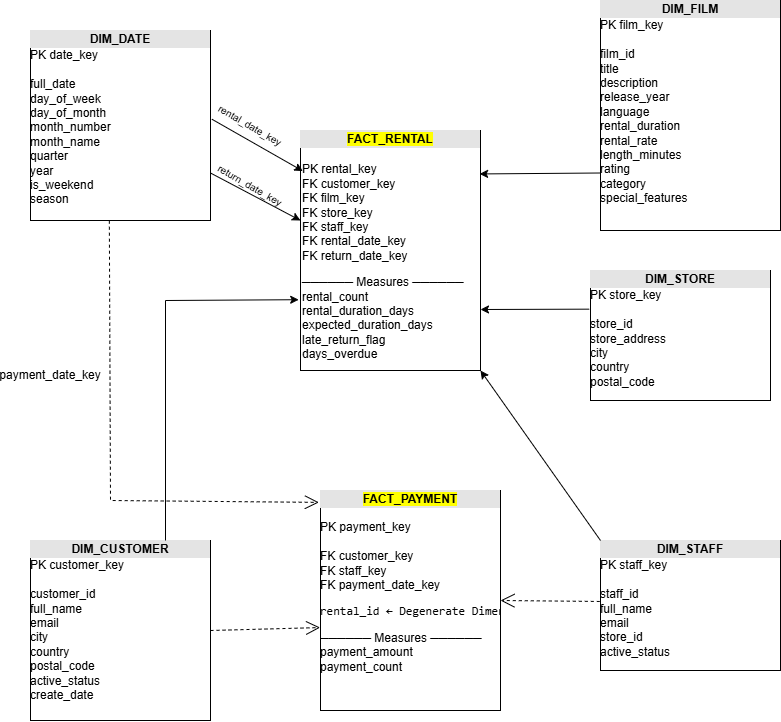

The diagram above was exported from draw.io. Its source (the exported page's mxGraphModel, read from the mxfile embedded in the PNG):
<mxGraphModel dx="1403" dy="768" grid="1" gridSize="10" guides="1" tooltips="1" connect="1" arrows="1" fold="1" page="1" pageScale="1" pageWidth="850" pageHeight="1100" math="0" shadow="0">
  <root>
    <mxCell id="0" />
    <mxCell id="1" parent="0" />
    <mxCell id="RPauzpuG3w0jKCZ3gxJC-10" parent="1" style="verticalAlign=top;align=left;overflow=fill;html=1;whiteSpace=wrap;" value="&lt;div style=&quot;text-align: center; box-sizing: border-box; width: 100%; background: rgb(228, 228, 228); padding: 2px;&quot;&gt;&lt;b style=&quot;background-color: rgb(255, 255, 0);&quot;&gt;FACT_RENTAL&lt;/b&gt;&lt;br&gt;&lt;/div&gt;&lt;table style=&quot;width:100%;font-size:1em;&quot; cellpadding=&quot;2&quot; cellspacing=&quot;0&quot;&gt;&lt;tbody&gt;&lt;tr&gt;&lt;td&gt;&lt;p class=&quot;isSelectedEnd&quot;&gt;PK  rental_key&lt;br&gt;FK  customer_key&lt;br&gt;FK  film_key&lt;br&gt;FK  store_key&lt;br&gt;FK  staff_key&lt;br&gt;FK  rental_date_key&lt;br&gt;FK  return_date_key&lt;/p&gt;&lt;p&gt;────── Measures ──────&lt;br&gt;rental_count&lt;br&gt;rental_duration_days&lt;br&gt;expected_duration_days&lt;br&gt;late_return_flag&lt;br&gt;days_overdue&lt;/p&gt;&lt;br&gt;&lt;/td&gt;&lt;td&gt;&lt;br&gt;&lt;/td&gt;&lt;/tr&gt;&lt;/tbody&gt;&lt;/table&gt;" vertex="1">
      <mxGeometry height="240" width="180" x="310" y="170" as="geometry" />
    </mxCell>
    <mxCell id="RPauzpuG3w0jKCZ3gxJC-12" parent="1" style="verticalAlign=top;align=left;overflow=fill;html=1;whiteSpace=wrap;" value="&lt;div style=&quot;text-align: center; box-sizing: border-box; width: 100%; background: rgb(228, 228, 228); padding: 2px;&quot;&gt;&lt;b&gt;DIM_CUSTOMER&lt;/b&gt;&lt;br&gt;&lt;/div&gt;PK  customer_key&lt;br&gt;&lt;br&gt;customer_id&lt;br&gt;full_name&lt;br&gt;email&lt;br&gt;city&lt;br&gt;country&lt;br&gt;postal_code&lt;br&gt;active_status&lt;br&gt;create_date&lt;table style=&quot;width:100%;font-size:1em;&quot; cellpadding=&quot;2&quot; cellspacing=&quot;0&quot;&gt;&lt;tbody&gt;&lt;/tbody&gt;&lt;/table&gt;" vertex="1">
      <mxGeometry height="180" width="180" x="40" y="580" as="geometry" />
    </mxCell>
    <mxCell id="RPauzpuG3w0jKCZ3gxJC-13" parent="1" style="verticalAlign=top;align=left;overflow=fill;html=1;whiteSpace=wrap;" value="&lt;div style=&quot;text-align: center; box-sizing: border-box; width: 100%; background: rgb(228, 228, 228); padding: 2px;&quot;&gt;&lt;b style=&quot;background-color: rgb(255, 255, 0);&quot;&gt;FACT_PAYMENT&lt;/b&gt;&lt;br&gt;&lt;/div&gt;&lt;p class=&quot;isSelectedEnd&quot;&gt;PK  payment_key&lt;br&gt;&lt;br&gt;FK  customer_key&lt;br&gt;FK  staff_key&lt;br&gt;FK  payment_date_key&lt;/p&gt;&lt;pre dir=&quot;ltr&quot;&gt;&lt;code dir=&quot;ltr&quot;&gt;rental_id ← Degenerate Dimension&lt;/code&gt;&lt;/pre&gt;&lt;p&gt;────── Measures ──────&lt;br&gt;payment_amount&lt;br&gt;payment_count&lt;/p&gt;&lt;table style=&quot;width:100%;font-size:1em;&quot; cellpadding=&quot;2&quot; cellspacing=&quot;0&quot;&gt;&lt;tbody&gt;&lt;/tbody&gt;&lt;/table&gt;" vertex="1">
      <mxGeometry height="220" width="180" x="330" y="530" as="geometry" />
    </mxCell>
    <mxCell id="RPauzpuG3w0jKCZ3gxJC-14" parent="1" style="verticalAlign=top;align=left;overflow=fill;html=1;whiteSpace=wrap;" value="&lt;div style=&quot;text-align: center; box-sizing: border-box; width: 100%; background: rgb(228, 228, 228); padding: 2px;&quot;&gt;&lt;b&gt;DIM_STORE&lt;/b&gt;&lt;br&gt;&lt;/div&gt;PK  store_key&lt;br&gt;&lt;br&gt;store_id&lt;br&gt;store_address&lt;br&gt;city&lt;br&gt;country&lt;br&gt;postal_code&lt;br&gt;&lt;table style=&quot;width:100%;font-size:1em;&quot; cellpadding=&quot;2&quot; cellspacing=&quot;0&quot;&gt;&lt;tbody&gt;&lt;/tbody&gt;&lt;/table&gt;" vertex="1">
      <mxGeometry height="130" width="180" x="600" y="310" as="geometry" />
    </mxCell>
    <mxCell id="RPauzpuG3w0jKCZ3gxJC-15" parent="1" style="verticalAlign=top;align=left;overflow=fill;html=1;whiteSpace=wrap;" value="&lt;div style=&quot;text-align: center; box-sizing: border-box; width: 100%; background: rgb(228, 228, 228); padding: 2px;&quot;&gt;&lt;b&gt;DIM_FILM&lt;br&gt;&lt;/b&gt;&lt;/div&gt;PK  film_key&lt;br&gt;&lt;br&gt;film_id&lt;br&gt;title&lt;br&gt;description&lt;br&gt;release_year&lt;br&gt;language&lt;br&gt;rental_duration&lt;br&gt;rental_rate&lt;br&gt;length_minutes&lt;br&gt;rating&lt;br&gt;category&lt;br&gt;special_features&lt;table style=&quot;width:100%;font-size:1em;&quot; cellpadding=&quot;2&quot; cellspacing=&quot;0&quot;&gt;&lt;tbody&gt;&lt;/tbody&gt;&lt;/table&gt;" vertex="1">
      <mxGeometry height="230" width="180" x="610" y="40" as="geometry" />
    </mxCell>
    <mxCell id="RPauzpuG3w0jKCZ3gxJC-17" parent="1" style="verticalAlign=top;align=left;overflow=fill;html=1;whiteSpace=wrap;" value="&lt;div style=&quot;text-align: center; box-sizing: border-box; width: 100%; background: rgb(228, 228, 228); padding: 2px;&quot;&gt;&lt;b&gt;DIM_STAFF&lt;/b&gt;&lt;br&gt;&lt;/div&gt;PK  staff_key&lt;br&gt;&lt;br&gt;staff_id&lt;br&gt;full_name&lt;br&gt;email&lt;br&gt;store_id&lt;br&gt;active_status&lt;br&gt;&lt;table style=&quot;width:100%;font-size:1em;&quot; cellpadding=&quot;2&quot; cellspacing=&quot;0&quot;&gt;&lt;tbody&gt;&lt;/tbody&gt;&lt;/table&gt;" vertex="1">
      <mxGeometry height="130" width="180" x="610" y="580" as="geometry" />
    </mxCell>
    <mxCell id="RPauzpuG3w0jKCZ3gxJC-19" parent="1" style="verticalAlign=top;align=left;overflow=fill;html=1;whiteSpace=wrap;" value="&lt;div style=&quot;text-align: center; box-sizing: border-box; width: 100%; background: rgb(228, 228, 228); padding: 2px;&quot;&gt;&lt;b&gt;DIM_DATE&lt;/b&gt;&lt;br&gt;&lt;/div&gt;PK  date_key&lt;br&gt;&lt;br&gt;full_date&lt;br&gt;day_of_week&lt;br&gt;day_of_month&lt;br&gt;month_number&lt;br&gt;month_name&lt;br&gt;quarter&lt;br&gt;year&lt;br&gt;is_weekend&lt;br&gt;season&lt;br&gt;&lt;table style=&quot;width:100%;font-size:1em;&quot; cellpadding=&quot;2&quot; cellspacing=&quot;0&quot;&gt;&lt;tbody&gt;&lt;/tbody&gt;&lt;/table&gt;" vertex="1">
      <mxGeometry height="190" width="180" x="40" y="70" as="geometry" />
    </mxCell>
    <mxCell id="RPauzpuG3w0jKCZ3gxJC-39" parent="1" style="text;html=1;whiteSpace=wrap;strokeColor=none;fillColor=none;align=center;verticalAlign=middle;rounded=0;rotation=30;" value="&lt;font style=&quot;font-size: 10px;&quot;&gt;rental_date_key&lt;/font&gt;" vertex="1">
      <mxGeometry height="10" width="40" x="240" y="160" as="geometry" />
    </mxCell>
    <mxCell id="RPauzpuG3w0jKCZ3gxJC-42" parent="1" style="text;html=1;whiteSpace=wrap;strokeColor=none;fillColor=none;align=center;verticalAlign=middle;rounded=0;rotation=30;" value="&lt;font style=&quot;font-size: 10px;&quot;&gt;return_date_key&lt;/font&gt;" vertex="1">
      <mxGeometry height="30" width="60" x="230" y="210" as="geometry" />
    </mxCell>
    <mxCell id="RPauzpuG3w0jKCZ3gxJC-50" parent="1" style="text;html=1;whiteSpace=wrap;strokeColor=none;fillColor=none;align=center;verticalAlign=middle;rounded=0;" value="payment_date_key" vertex="1">
      <mxGeometry height="30" width="60" x="30" y="400" as="geometry" />
    </mxCell>
    <mxCell id="RPauzpuG3w0jKCZ3gxJC-52" edge="1" parent="1" source="RPauzpuG3w0jKCZ3gxJC-19" style="endArrow=classic;html=1;rounded=0;exitX=1.008;exitY=0.467;exitDx=0;exitDy=0;exitPerimeter=0;entryX=0.013;entryY=0.169;entryDx=0;entryDy=0;entryPerimeter=0;" target="RPauzpuG3w0jKCZ3gxJC-10" value="">
      <mxGeometry height="50" relative="1" width="50" as="geometry">
        <mxPoint x="430" y="170" as="sourcePoint" />
        <mxPoint x="480" y="120" as="targetPoint" />
      </mxGeometry>
    </mxCell>
    <mxCell id="RPauzpuG3w0jKCZ3gxJC-53" edge="1" parent="1" source="RPauzpuG3w0jKCZ3gxJC-19" style="endArrow=classic;html=1;rounded=0;exitX=1;exitY=0.75;exitDx=0;exitDy=0;entryX=0;entryY=0.375;entryDx=0;entryDy=0;entryPerimeter=0;" target="RPauzpuG3w0jKCZ3gxJC-10" value="">
      <mxGeometry height="50" relative="1" width="50" as="geometry">
        <mxPoint x="219" y="230" as="sourcePoint" />
        <mxPoint x="310" y="282" as="targetPoint" />
      </mxGeometry>
    </mxCell>
    <mxCell id="RPauzpuG3w0jKCZ3gxJC-54" edge="1" parent="1" source="RPauzpuG3w0jKCZ3gxJC-19" style="endArrow=open;endSize=12;dashed=1;html=1;rounded=0;entryX=-0.009;entryY=0.054;entryDx=0;entryDy=0;entryPerimeter=0;exitX=0.438;exitY=1.001;exitDx=0;exitDy=0;exitPerimeter=0;" target="RPauzpuG3w0jKCZ3gxJC-13" value="">
      <mxGeometry relative="1" width="160" as="geometry">
        <Array as="points">
          <mxPoint x="120" y="540" />
        </Array>
        <mxPoint x="120" y="250" as="sourcePoint" />
        <mxPoint x="200" y="350" as="targetPoint" />
      </mxGeometry>
    </mxCell>
    <mxCell id="RPauzpuG3w0jKCZ3gxJC-55" edge="1" parent="1" source="RPauzpuG3w0jKCZ3gxJC-12" style="endArrow=classic;html=1;rounded=0;exitX=0.75;exitY=0;exitDx=0;exitDy=0;entryX=-0.01;entryY=0.705;entryDx=0;entryDy=0;entryPerimeter=0;" target="RPauzpuG3w0jKCZ3gxJC-10" value="">
      <mxGeometry height="50" relative="1" width="50" as="geometry">
        <Array as="points">
          <mxPoint x="175" y="340" />
        </Array>
        <mxPoint x="300" y="200" as="sourcePoint" />
        <mxPoint x="391" y="252" as="targetPoint" />
      </mxGeometry>
    </mxCell>
    <mxCell id="RPauzpuG3w0jKCZ3gxJC-56" edge="1" parent="1" source="RPauzpuG3w0jKCZ3gxJC-12" style="endArrow=open;endSize=12;dashed=1;html=1;rounded=0;entryX=-0.002;entryY=0.623;entryDx=0;entryDy=0;entryPerimeter=0;exitX=1;exitY=0.5;exitDx=0;exitDy=0;" target="RPauzpuG3w0jKCZ3gxJC-13" value="">
      <mxGeometry relative="1" width="160" as="geometry">
        <Array as="points" />
        <mxPoint x="110" y="410" as="sourcePoint" />
        <mxPoint x="319" y="692" as="targetPoint" />
      </mxGeometry>
    </mxCell>
    <mxCell id="RPauzpuG3w0jKCZ3gxJC-57" edge="1" parent="1" source="RPauzpuG3w0jKCZ3gxJC-15" style="endArrow=classic;html=1;rounded=0;exitX=0;exitY=0.75;exitDx=0;exitDy=0;entryX=0.995;entryY=0.181;entryDx=0;entryDy=0;entryPerimeter=0;" target="RPauzpuG3w0jKCZ3gxJC-10" value="">
      <mxGeometry height="50" relative="1" width="50" as="geometry">
        <mxPoint x="290" y="250" as="sourcePoint" />
        <mxPoint x="380" y="297" as="targetPoint" />
      </mxGeometry>
    </mxCell>
    <mxCell id="RPauzpuG3w0jKCZ3gxJC-58" edge="1" parent="1" style="endArrow=classic;html=1;rounded=0;exitX=-0.007;exitY=0.382;exitDx=0;exitDy=0;entryX=0.995;entryY=0.181;entryDx=0;entryDy=0;entryPerimeter=0;exitPerimeter=0;" value="">
      <mxGeometry height="50" relative="1" width="50" as="geometry">
        <mxPoint x="598.74" y="348.65999999999985" as="sourcePoint" />
        <mxPoint x="490" y="349" as="targetPoint" />
      </mxGeometry>
    </mxCell>
    <mxCell id="RPauzpuG3w0jKCZ3gxJC-59" edge="1" parent="1" source="RPauzpuG3w0jKCZ3gxJC-17" style="endArrow=classic;html=1;rounded=0;exitX=0;exitY=0;exitDx=0;exitDy=0;entryX=1;entryY=1;entryDx=0;entryDy=0;" target="RPauzpuG3w0jKCZ3gxJC-10" value="">
      <mxGeometry height="50" relative="1" width="50" as="geometry">
        <mxPoint x="638.74" y="350" as="sourcePoint" />
        <mxPoint x="530" y="350.34000000000015" as="targetPoint" />
      </mxGeometry>
    </mxCell>
    <mxCell id="RPauzpuG3w0jKCZ3gxJC-60" edge="1" parent="1" source="RPauzpuG3w0jKCZ3gxJC-17" style="endArrow=open;endSize=12;dashed=1;html=1;rounded=0;entryX=1;entryY=0.5;entryDx=0;entryDy=0;exitX=-0.004;exitY=0.469;exitDx=0;exitDy=0;exitPerimeter=0;" target="RPauzpuG3w0jKCZ3gxJC-13" value="">
      <mxGeometry relative="1" width="160" as="geometry">
        <Array as="points" />
        <mxPoint x="270" y="663" as="sourcePoint" />
        <mxPoint x="380" y="660" as="targetPoint" />
      </mxGeometry>
    </mxCell>
  </root>
</mxGraphModel>